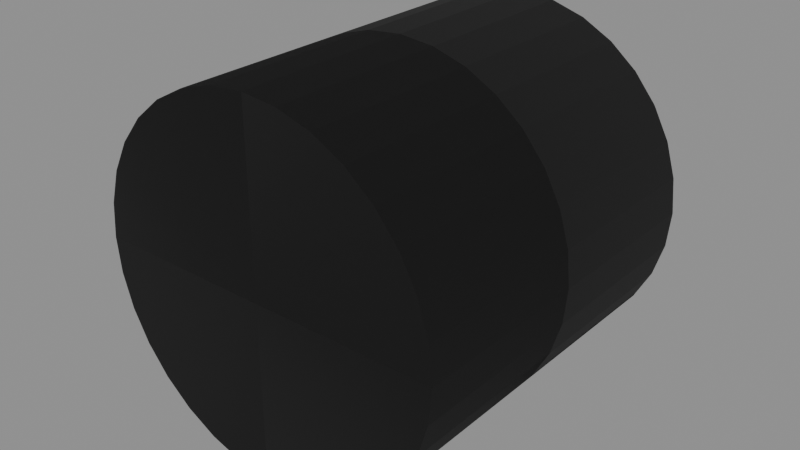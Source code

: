 # Source: CYLINDERSHAPE.blend  (saved by Blender 5.1.30; exported with 4.5.12 LTS)
import bpy
from mathutils import Matrix  # noqa: F401  (used for matrix-valued properties, if any)

bpy.ops.wm.read_factory_settings(use_empty=True)
scene = bpy.context.scene
scene.name = 'Scene'

# ---- images (referenced by path relative to the original .blend; pixels are not part of the script)
import os
ASSET_DIR = os.environ.get("B2B_ASSET_DIR", "")  # directory of the original .blend (textures are referenced by path, not embedded)
HERE = os.path.dirname(os.path.abspath(__file__))  # packed textures are extracted next to this script under _unpacked/

def load_image(name, relpath, width, height, colorspace="sRGB"):
    """Load a texture the original file referenced (path relative to the .blend, or extracted next to this script)."""
    p = next((c for c in (os.path.join(HERE, relpath), os.path.join(ASSET_DIR, relpath)) if relpath and os.path.exists(c)), "")
    if p:
        img = bpy.data.images.load(p, check_existing=True)
        img.name = name
    else:  # same state as the original file: an image datablock whose file is absent (Cycles renders it pink)
        img = bpy.data.images.new(name, width, height)
        img.source = "FILE"
        img.filepath = "//" + (relpath or name)
    img.colorspace_settings.name = colorspace
    return img
img_basebuildingexterior_webp = load_image('BASEBUILDINGEXTERIOR.webp', 'BASEBUILDINGEXTERIOR.webp', 1024, 1024, 'sRGB')
img_basebuildingexterior_masks_webp = load_image('BASEBUILDINGEXTERIOR.MASKS.webp', 'BASEBUILDINGEXTERIOR.MASKS.webp', 1024, 1024, 'Non-Color')
img_basebuildingexterior_normal_webp = load_image('BASEBUILDINGEXTERIOR.NORMAL.webp', 'BASEBUILDINGEXTERIOR.NORMAL.webp', 1024, 1024, 'Non-Color')
img_basebuildingexterior_colourisemask_webp = load_image('BASEBUILDINGEXTERIOR.COLOURISEMASK.webp', 'BASEBUILDINGEXTERIOR.COLOURISEMASK.webp', 1024, 1024, 'Non-Color')
img_basebuildingexterior_f1_webp = load_image('BASEBUILDINGEXTERIOR.F1.webp', 'BASEBUILDINGEXTERIOR.F1.webp', 1024, 1024, 'sRGB')
img_basebuildingexterior_f2_webp = load_image('BASEBUILDINGEXTERIOR.F2.webp', 'BASEBUILDINGEXTERIOR.F2.webp', 1024, 1024, 'sRGB')
img_basebuildingexterior_f3_webp = load_image('BASEBUILDINGEXTERIOR.F3.webp', 'BASEBUILDINGEXTERIOR.F3.webp', 1024, 1024, 'sRGB')
img_basebuildingexterior_masks_f1_webp = load_image('BASEBUILDINGEXTERIOR.MASKS.F1.webp', 'BASEBUILDINGEXTERIOR.MASKS.F1.webp', 1024, 1024, 'Non-Color')
img_basebuildingexterior_masks_f2_webp = load_image('BASEBUILDINGEXTERIOR.MASKS.F2.webp', 'BASEBUILDINGEXTERIOR.MASKS.F2.webp', 1024, 1024, 'Non-Color')
img_basebuildingexterior_masks_f3_webp = load_image('BASEBUILDINGEXTERIOR.MASKS.F3.webp', 'BASEBUILDINGEXTERIOR.MASKS.F3.webp', 1024, 1024, 'Non-Color')
img_basebuildingexterior_normal_f1_webp = load_image('BASEBUILDINGEXTERIOR.NORMAL.F1.webp', 'BASEBUILDINGEXTERIOR.NORMAL.F1.webp', 1024, 1024, 'Non-Color')
img_basebuildingexterior_normal_f2_webp = load_image('BASEBUILDINGEXTERIOR.NORMAL.F2.webp', 'BASEBUILDINGEXTERIOR.NORMAL.F2.webp', 1024, 1024, 'Non-Color')
img_basebuildingexterior_normal_f3_webp = load_image('BASEBUILDINGEXTERIOR.NORMAL.F3.webp', 'BASEBUILDINGEXTERIOR.NORMAL.F3.webp', 1024, 1024, 'Non-Color')
img_basebuildingexterior_colourisemask_f1_webp = load_image('BASEBUILDINGEXTERIOR.COLOURISEMASK.F1.webp', 'BASEBUILDINGEXTERIOR.COLOURISEMASK.F1.webp', 1024, 1024, 'Non-Color')
img_basebuildingexterior_colourisemask_f2_webp = load_image('BASEBUILDINGEXTERIOR.COLOURISEMASK.F2.webp', 'BASEBUILDINGEXTERIOR.COLOURISEMASK.F2.webp', 1024, 1024, 'Non-Color')
img_basebuildingexterior_colourisemask_f3_webp = load_image('BASEBUILDINGEXTERIOR.COLOURISEMASK.F3.webp', 'BASEBUILDINGEXTERIOR.COLOURISEMASK.F3.webp', 1024, 1024, 'Non-Color')

# ---- materials (node trees are filled in below, after node groups)
mat_floortile_tilingtexture_mat = bpy.data.materials.new('FloorTile_TilingTexture_Mat')
mat_floortile_tilingtexture_mat.use_backface_culling = True
mat_floortile_tilingtexture_mat.use_backface_culling_shadow = True

# ---- node groups
ng_nms_colourise = bpy.data.node_groups.new('NMS_Colourise', 'ShaderNodeTree')
_s = ng_nms_colourise.interface.new_socket(name='Color', in_out='OUTPUT', socket_type='NodeSocketColor')
_s = ng_nms_colourise.interface.new_socket(name='Diffuse', in_out='INPUT', socket_type='NodeSocketColor')
_s = ng_nms_colourise.interface.new_socket(name='Mask', in_out='INPUT', socket_type='NodeSocketFloat')
_s = ng_nms_colourise.interface.new_socket(name='Gradient', in_out='INPUT', socket_type='NodeSocketFloat')
_N = ng_nms_colourise.nodes; _L = ng_nms_colourise.links
n0 = _N.new('NodeGroupInput'); n0.name = 'Group Input'; n0.location = (-900, 0)
n1 = _N.new('NodeGroupOutput'); n1.name = 'Group Output'; n1.location = (700, 0)
n2 = _N.new('ShaderNodeRGB'); n2.name = 'Color'; n2.location = (-700, 220)
n2.outputs[0].default_value = (1.0, 1.0, 1.0, 1.0)
n3 = _N.new('ShaderNodeAttribute'); n3.name = 'Attribute'; n3.location = (-500, -260)
n3.label = 'nms_q'
n3.attribute_type = 'OBJECT'
n3.attribute_name = '["nms_q"]'
n4 = _N.new('ShaderNodeMath'); n4.name = 'Math'; n4.location = (-500, 130)
n4.operation = 'GREATER_THAN'
n4.inputs[1].default_value = 0.125
n5 = _N.new('ShaderNodeMix'); n5.name = 'Mix'; n5.location = (-340, 0)
n5.data_type = 'RGBA'
n6 = _N.new('ShaderNodeAttribute'); n6.name = 'Attribute.001'; n6.location = (-290, -260)
n6.label = 'nms_t'
n6.attribute_type = 'OBJECT'
n6.attribute_name = '["nms_t"]'
n7 = _N.new('ShaderNodeMath'); n7.name = 'Math.001'; n7.location = (-290, 130)
n7.operation = 'GREATER_THAN'
n7.inputs[1].default_value = 0.375
n8 = _N.new('ShaderNodeMix'); n8.name = 'Mix.001'; n8.location = (-130, 0)
n8.data_type = 'RGBA'
n9 = _N.new('ShaderNodeAttribute'); n9.name = 'Attribute.002'; n9.location = (-80, -260)
n9.label = 'nms_s'
n9.attribute_type = 'OBJECT'
n9.attribute_name = '["nms_s"]'
n10 = _N.new('ShaderNodeMath'); n10.name = 'Math.002'; n10.location = (-80, 130)
n10.operation = 'GREATER_THAN'
n10.inputs[1].default_value = 0.625
n11 = _N.new('ShaderNodeMix'); n11.name = 'Mix.002'; n11.location = (80, 0)
n11.data_type = 'RGBA'
n12 = _N.new('ShaderNodeAttribute'); n12.name = 'Attribute.003'; n12.location = (130, -260)
n12.label = 'nms_p'
n12.attribute_type = 'OBJECT'
n12.attribute_name = '["nms_p"]'
n13 = _N.new('ShaderNodeMath'); n13.name = 'Math.003'; n13.location = (130, 130)
n13.operation = 'GREATER_THAN'
n13.inputs[1].default_value = 0.875
n14 = _N.new('ShaderNodeMix'); n14.name = 'Mix.003'; n14.location = (290, 0)
n14.data_type = 'RGBA'
n15 = _N.new('ShaderNodeMix'); n15.name = 'Mix.004'; n15.location = (340, -440)
n15.data_type = 'RGBA'
n16 = _N.new('ShaderNodeMix'); n16.name = 'Mix.005'; n16.location = (530, 0)
n16.data_type = 'RGBA'
n17 = _N.new('ShaderNodeMix'); n17.name = 'Mix.006'; n17.location = (720, 0)
n17.data_type = 'RGBA'
n17.blend_type = 'MULTIPLY'
n17.inputs[0].default_value = 1.0
_L.new(n0.outputs[1], n4.inputs[0])
_L.new(n4.outputs[0], n5.inputs[0])
_L.new(n2.outputs[0], n5.inputs[6])
_L.new(n3.outputs[0], n5.inputs[7])
_L.new(n0.outputs[1], n7.inputs[0])
_L.new(n7.outputs[0], n8.inputs[0])
_L.new(n5.outputs[2], n8.inputs[6])
_L.new(n6.outputs[0], n8.inputs[7])
_L.new(n0.outputs[1], n10.inputs[0])
_L.new(n10.outputs[0], n11.inputs[0])
_L.new(n8.outputs[2], n11.inputs[6])
_L.new(n9.outputs[0], n11.inputs[7])
_L.new(n0.outputs[1], n13.inputs[0])
_L.new(n13.outputs[0], n14.inputs[0])
_L.new(n11.outputs[2], n14.inputs[6])
_L.new(n12.outputs[0], n14.inputs[7])
_L.new(n0.outputs[1], n15.inputs[0])
_L.new(n12.outputs[0], n15.inputs[7])
_L.new(n0.outputs[2], n16.inputs[0])
_L.new(n14.outputs[2], n16.inputs[6])
_L.new(n15.outputs[2], n16.inputs[7])
_L.new(n0.outputs[0], n17.inputs[6])
_L.new(n16.outputs[2], n17.inputs[7])
_L.new(n17.outputs[2], n1.inputs[0])
n1.is_active_output = True

# ---- material node trees
mat_floortile_tilingtexture_mat.use_nodes = True; mat_floortile_tilingtexture_mat.node_tree.nodes.clear()
_N = mat_floortile_tilingtexture_mat.node_tree.nodes; _L = mat_floortile_tilingtexture_mat.node_tree.links
n0 = _N.new('ShaderNodeOutputMaterial'); n0.name = 'Material Output'; n0.location = (600, 0)
n1 = _N.new('ShaderNodeBsdfPrincipled'); n1.name = 'Principled BSDF'; n1.location = (250, 0)
n2 = _N.new('ShaderNodeTexImage'); n2.name = 'Diffuse'; n2.location = (-700, 300)
n2.label = 'Diffuse'
n2.image = img_basebuildingexterior_webp
n3 = _N.new('ShaderNodeTexImage'); n3.name = 'Masks'; n3.location = (-700, 0)
n3.label = 'Masks'
n3.image = img_basebuildingexterior_masks_webp
n4 = _N.new('ShaderNodeSeparateColor'); n4.name = 'Separate Color'; n4.location = (-450, 0)
n5 = _N.new('ShaderNodeTexImage'); n5.name = 'Normal'; n5.location = (-700, -350)
n5.label = 'Normal'
n5.image = img_basebuildingexterior_normal_webp
n6 = _N.new('ShaderNodeSeparateColor'); n6.name = 'Separate Color.001'; n6.location = (-500, -350)
n7 = _N.new('ShaderNodeMath'); n7.name = 'Math'; n7.location = (-330, -420)
n7.operation = 'MULTIPLY_ADD'
n7.inputs[1].default_value = 2.0
n7.inputs[2].default_value = -1.0
n8 = _N.new('ShaderNodeMath'); n8.name = 'Math.001'; n8.location = (-330, -520)
n8.operation = 'MULTIPLY_ADD'
n8.inputs[1].default_value = 2.0
n8.inputs[2].default_value = -1.0
n9 = _N.new('ShaderNodeMath'); n9.name = 'Math.002'; n9.location = (-180, -470)
n10 = _N.new('ShaderNodeMath'); n10.name = 'Math.003'; n10.location = (-250, -420)
n10.operation = 'MULTIPLY'
n11 = _N.new('ShaderNodeMath'); n11.name = 'Math.004'; n11.location = (-250, -520)
n11.operation = 'MULTIPLY'
n12 = _N.new('ShaderNodeMath'); n12.name = 'Math.005'; n12.location = (-110, -470)
n12.operation = 'SUBTRACT'
n12.use_clamp = True
n12.inputs[0].default_value = 1.0
n13 = _N.new('ShaderNodeMath'); n13.name = 'Math.006'; n13.location = (-40, -470)
n13.operation = 'SQRT'
n14 = _N.new('ShaderNodeMath'); n14.name = 'Math.007'; n14.location = (30, -470)
n14.operation = 'MULTIPLY_ADD'
n15 = _N.new('ShaderNodeCombineColor'); n15.name = 'Combine Color'; n15.location = (-150, -350)
n16 = _N.new('ShaderNodeNormalMap'); n16.name = 'Normal Map'; n16.location = (0, -350)
n17 = _N.new('ShaderNodeTexImage'); n17.name = 'Colourise Mask'; n17.location = (-750, -700)
n17.label = 'Colourise Mask'
n17.image = img_basebuildingexterior_colourisemask_webp
n18 = _N.new('ShaderNodeSeparateColor'); n18.name = 'Separate Color.002'; n18.location = (-450, -700)
n19 = _N.new('ShaderNodeGroup'); n19.name = 'Group'; n19.location = (-70, 60)
n19.node_tree = ng_nms_colourise
n19.inputs[2].default_value = 0.0
n20 = _N.new('ShaderNodeAttribute'); n20.name = 'Attribute'; n20.location = (-1000, 500)
n20.label = 'nms_finish'
n20.attribute_type = 'OBJECT'
n20.attribute_name = '["nms_finish"]'
n21 = _N.new('ShaderNodeTexImage'); n21.name = 'Image Texture'; n21.location = (-700, 20)
n21.label = 'Diffuse F1'
n21.image = img_basebuildingexterior_f1_webp
n22 = _N.new('ShaderNodeMath'); n22.name = 'Math.008'; n22.location = (-440, 80)
n22.operation = 'GREATER_THAN'
n23 = _N.new('ShaderNodeMix'); n23.name = 'Mix'; n23.location = (-260, 20)
n23.data_type = 'RGBA'
n24 = _N.new('ShaderNodeMix'); n24.name = 'Mix.001'; n24.location = (-260, -140)
n25 = _N.new('ShaderNodeTexImage'); n25.name = 'Image Texture.001'; n25.location = (-700, -260)
n25.label = 'Diffuse F2'
n25.image = img_basebuildingexterior_f2_webp
n26 = _N.new('ShaderNodeMath'); n26.name = 'Math.009'; n26.location = (-440, -200)
n26.operation = 'GREATER_THAN'
n26.inputs[1].default_value = 1.5
n27 = _N.new('ShaderNodeMix'); n27.name = 'Mix.002'; n27.location = (-260, -260)
n27.data_type = 'RGBA'
n28 = _N.new('ShaderNodeMix'); n28.name = 'Mix.003'; n28.location = (-260, -420)
n29 = _N.new('ShaderNodeTexImage'); n29.name = 'Image Texture.002'; n29.location = (-700, -540)
n29.label = 'Diffuse F3'
n29.image = img_basebuildingexterior_f3_webp
n30 = _N.new('ShaderNodeMath'); n30.name = 'Math.010'; n30.location = (-440, -480)
n30.operation = 'GREATER_THAN'
n30.inputs[1].default_value = 2.5
n31 = _N.new('ShaderNodeMix'); n31.name = 'Mix.004'; n31.location = (-260, -540)
n31.data_type = 'RGBA'
n32 = _N.new('ShaderNodeMix'); n32.name = 'Mix.005'; n32.location = (-260, -700)
n33 = _N.new('ShaderNodeAttribute'); n33.name = 'Attribute.001'; n33.location = (-1000, 200)
n33.label = 'nms_finish'
n33.attribute_type = 'OBJECT'
n33.attribute_name = '["nms_finish"]'
n34 = _N.new('ShaderNodeTexImage'); n34.name = 'Image Texture.003'; n34.location = (-700, -280)
n34.label = 'Masks F1'
n34.image = img_basebuildingexterior_masks_f1_webp
n35 = _N.new('ShaderNodeMath'); n35.name = 'Math.011'; n35.location = (-440, -220)
n35.operation = 'GREATER_THAN'
n36 = _N.new('ShaderNodeMix'); n36.name = 'Mix.006'; n36.location = (-260, -280)
n36.data_type = 'RGBA'
n37 = _N.new('ShaderNodeMix'); n37.name = 'Mix.007'; n37.location = (-260, -440)
n38 = _N.new('ShaderNodeTexImage'); n38.name = 'Image Texture.004'; n38.location = (-700, -560)
n38.label = 'Masks F2'
n38.image = img_basebuildingexterior_masks_f2_webp
n39 = _N.new('ShaderNodeMath'); n39.name = 'Math.012'; n39.location = (-440, -500)
n39.operation = 'GREATER_THAN'
n39.inputs[1].default_value = 1.5
n40 = _N.new('ShaderNodeMix'); n40.name = 'Mix.008'; n40.location = (-260, -560)
n40.data_type = 'RGBA'
n41 = _N.new('ShaderNodeMix'); n41.name = 'Mix.009'; n41.location = (-260, -720)
n42 = _N.new('ShaderNodeTexImage'); n42.name = 'Image Texture.005'; n42.location = (-700, -840)
n42.label = 'Masks F3'
n42.image = img_basebuildingexterior_masks_f3_webp
n43 = _N.new('ShaderNodeMath'); n43.name = 'Math.013'; n43.location = (-440, -780)
n43.operation = 'GREATER_THAN'
n43.inputs[1].default_value = 2.5
n44 = _N.new('ShaderNodeMix'); n44.name = 'Mix.010'; n44.location = (-260, -840)
n44.data_type = 'RGBA'
n45 = _N.new('ShaderNodeMix'); n45.name = 'Mix.011'; n45.location = (-260, -1000)
n46 = _N.new('ShaderNodeAttribute'); n46.name = 'Attribute.002'; n46.location = (-1000, -150)
n46.label = 'nms_finish'
n46.attribute_type = 'OBJECT'
n46.attribute_name = '["nms_finish"]'
n47 = _N.new('ShaderNodeTexImage'); n47.name = 'Image Texture.006'; n47.location = (-700, -630)
n47.label = 'Normal F1'
n47.image = img_basebuildingexterior_normal_f1_webp
n48 = _N.new('ShaderNodeMath'); n48.name = 'Math.014'; n48.location = (-440, -570)
n48.operation = 'GREATER_THAN'
n49 = _N.new('ShaderNodeMix'); n49.name = 'Mix.012'; n49.location = (-260, -630)
n49.data_type = 'RGBA'
n50 = _N.new('ShaderNodeMix'); n50.name = 'Mix.013'; n50.location = (-260, -790)
n51 = _N.new('ShaderNodeTexImage'); n51.name = 'Image Texture.007'; n51.location = (-700, -910)
n51.label = 'Normal F2'
n51.image = img_basebuildingexterior_normal_f2_webp
n52 = _N.new('ShaderNodeMath'); n52.name = 'Math.015'; n52.location = (-440, -850)
n52.operation = 'GREATER_THAN'
n52.inputs[1].default_value = 1.5
n53 = _N.new('ShaderNodeMix'); n53.name = 'Mix.014'; n53.location = (-260, -910)
n53.data_type = 'RGBA'
n54 = _N.new('ShaderNodeMix'); n54.name = 'Mix.015'; n54.location = (-260, -1070)
n55 = _N.new('ShaderNodeTexImage'); n55.name = 'Image Texture.008'; n55.location = (-700, -1190)
n55.label = 'Normal F3'
n55.image = img_basebuildingexterior_normal_f3_webp
n56 = _N.new('ShaderNodeMath'); n56.name = 'Math.016'; n56.location = (-440, -1130)
n56.operation = 'GREATER_THAN'
n56.inputs[1].default_value = 2.5
n57 = _N.new('ShaderNodeMix'); n57.name = 'Mix.016'; n57.location = (-260, -1190)
n57.data_type = 'RGBA'
n58 = _N.new('ShaderNodeMix'); n58.name = 'Mix.017'; n58.location = (-260, -1350)
n59 = _N.new('ShaderNodeAttribute'); n59.name = 'Attribute.003'; n59.location = (-1050, -500)
n59.label = 'nms_finish'
n59.attribute_type = 'OBJECT'
n59.attribute_name = '["nms_finish"]'
n60 = _N.new('ShaderNodeTexImage'); n60.name = 'Image Texture.009'; n60.location = (-750, -980)
n60.label = 'Colourise Mask F1'
n60.image = img_basebuildingexterior_colourisemask_f1_webp
n61 = _N.new('ShaderNodeMath'); n61.name = 'Math.017'; n61.location = (-490, -920)
n61.operation = 'GREATER_THAN'
n62 = _N.new('ShaderNodeMix'); n62.name = 'Mix.018'; n62.location = (-310, -980)
n62.data_type = 'RGBA'
n63 = _N.new('ShaderNodeMix'); n63.name = 'Mix.019'; n63.location = (-310, -1140)
n64 = _N.new('ShaderNodeTexImage'); n64.name = 'Image Texture.010'; n64.location = (-750, -1260)
n64.label = 'Colourise Mask F2'
n64.image = img_basebuildingexterior_colourisemask_f2_webp
n65 = _N.new('ShaderNodeMath'); n65.name = 'Math.018'; n65.location = (-490, -1200)
n65.operation = 'GREATER_THAN'
n65.inputs[1].default_value = 1.5
n66 = _N.new('ShaderNodeMix'); n66.name = 'Mix.020'; n66.location = (-310, -1260)
n66.data_type = 'RGBA'
n67 = _N.new('ShaderNodeMix'); n67.name = 'Mix.021'; n67.location = (-310, -1420)
n68 = _N.new('ShaderNodeTexImage'); n68.name = 'Image Texture.011'; n68.location = (-750, -1540)
n68.label = 'Colourise Mask F3'
n68.image = img_basebuildingexterior_colourisemask_f3_webp
n69 = _N.new('ShaderNodeMath'); n69.name = 'Math.019'; n69.location = (-490, -1480)
n69.operation = 'GREATER_THAN'
n69.inputs[1].default_value = 2.5
n70 = _N.new('ShaderNodeMix'); n70.name = 'Mix.022'; n70.location = (-310, -1540)
n70.data_type = 'RGBA'
n71 = _N.new('ShaderNodeMix'); n71.name = 'Mix.023'; n71.location = (-310, -1700)
_L.new(n1.outputs[0], n0.inputs[0])
_L.new(n4.outputs[0], n1.inputs[2])
_L.new(n4.outputs[1], n1.inputs[1])
_L.new(n6.outputs[0], n7.inputs[0])
_L.new(n6.outputs[1], n8.inputs[0])
_L.new(n7.outputs[0], n10.inputs[0])
_L.new(n7.outputs[0], n10.inputs[1])
_L.new(n10.outputs[0], n9.inputs[0])
_L.new(n8.outputs[0], n11.inputs[0])
_L.new(n8.outputs[0], n11.inputs[1])
_L.new(n11.outputs[0], n9.inputs[1])
_L.new(n9.outputs[0], n12.inputs[1])
_L.new(n12.outputs[0], n13.inputs[0])
_L.new(n13.outputs[0], n14.inputs[0])
_L.new(n6.outputs[0], n15.inputs[0])
_L.new(n6.outputs[1], n15.inputs[1])
_L.new(n14.outputs[0], n15.inputs[2])
_L.new(n15.outputs[0], n16.inputs[1])
_L.new(n16.outputs[0], n1.inputs[5])
_L.new(n18.outputs[0], n19.inputs[1])
_L.new(n19.outputs[0], n1.inputs[0])
_L.new(n20.outputs[2], n22.inputs[0])
_L.new(n22.outputs[0], n23.inputs[0])
_L.new(n2.outputs[0], n23.inputs[6])
_L.new(n21.outputs[0], n23.inputs[7])
_L.new(n22.outputs[0], n24.inputs[0])
_L.new(n2.outputs[1], n24.inputs[2])
_L.new(n21.outputs[1], n24.inputs[3])
_L.new(n20.outputs[2], n26.inputs[0])
_L.new(n26.outputs[0], n27.inputs[0])
_L.new(n23.outputs[2], n27.inputs[6])
_L.new(n25.outputs[0], n27.inputs[7])
_L.new(n26.outputs[0], n28.inputs[0])
_L.new(n24.outputs[0], n28.inputs[2])
_L.new(n25.outputs[1], n28.inputs[3])
_L.new(n20.outputs[2], n30.inputs[0])
_L.new(n30.outputs[0], n31.inputs[0])
_L.new(n27.outputs[2], n31.inputs[6])
_L.new(n29.outputs[0], n31.inputs[7])
_L.new(n30.outputs[0], n32.inputs[0])
_L.new(n28.outputs[0], n32.inputs[2])
_L.new(n29.outputs[1], n32.inputs[3])
_L.new(n31.outputs[2], n19.inputs[0])
_L.new(n33.outputs[2], n35.inputs[0])
_L.new(n35.outputs[0], n36.inputs[0])
_L.new(n3.outputs[0], n36.inputs[6])
_L.new(n34.outputs[0], n36.inputs[7])
_L.new(n35.outputs[0], n37.inputs[0])
_L.new(n3.outputs[1], n37.inputs[2])
_L.new(n34.outputs[1], n37.inputs[3])
_L.new(n33.outputs[2], n39.inputs[0])
_L.new(n39.outputs[0], n40.inputs[0])
_L.new(n36.outputs[2], n40.inputs[6])
_L.new(n38.outputs[0], n40.inputs[7])
_L.new(n39.outputs[0], n41.inputs[0])
_L.new(n37.outputs[0], n41.inputs[2])
_L.new(n38.outputs[1], n41.inputs[3])
_L.new(n33.outputs[2], n43.inputs[0])
_L.new(n43.outputs[0], n44.inputs[0])
_L.new(n40.outputs[2], n44.inputs[6])
_L.new(n42.outputs[0], n44.inputs[7])
_L.new(n43.outputs[0], n45.inputs[0])
_L.new(n41.outputs[0], n45.inputs[2])
_L.new(n42.outputs[1], n45.inputs[3])
_L.new(n44.outputs[2], n4.inputs[0])
_L.new(n46.outputs[2], n48.inputs[0])
_L.new(n48.outputs[0], n49.inputs[0])
_L.new(n5.outputs[0], n49.inputs[6])
_L.new(n47.outputs[0], n49.inputs[7])
_L.new(n48.outputs[0], n50.inputs[0])
_L.new(n5.outputs[1], n50.inputs[2])
_L.new(n47.outputs[1], n50.inputs[3])
_L.new(n46.outputs[2], n52.inputs[0])
_L.new(n52.outputs[0], n53.inputs[0])
_L.new(n49.outputs[2], n53.inputs[6])
_L.new(n51.outputs[0], n53.inputs[7])
_L.new(n52.outputs[0], n54.inputs[0])
_L.new(n50.outputs[0], n54.inputs[2])
_L.new(n51.outputs[1], n54.inputs[3])
_L.new(n46.outputs[2], n56.inputs[0])
_L.new(n56.outputs[0], n57.inputs[0])
_L.new(n53.outputs[2], n57.inputs[6])
_L.new(n55.outputs[0], n57.inputs[7])
_L.new(n56.outputs[0], n58.inputs[0])
_L.new(n54.outputs[0], n58.inputs[2])
_L.new(n55.outputs[1], n58.inputs[3])
_L.new(n57.outputs[2], n6.inputs[0])
_L.new(n59.outputs[2], n61.inputs[0])
_L.new(n61.outputs[0], n62.inputs[0])
_L.new(n17.outputs[0], n62.inputs[6])
_L.new(n60.outputs[0], n62.inputs[7])
_L.new(n61.outputs[0], n63.inputs[0])
_L.new(n17.outputs[1], n63.inputs[2])
_L.new(n60.outputs[1], n63.inputs[3])
_L.new(n59.outputs[2], n65.inputs[0])
_L.new(n65.outputs[0], n66.inputs[0])
_L.new(n62.outputs[2], n66.inputs[6])
_L.new(n64.outputs[0], n66.inputs[7])
_L.new(n65.outputs[0], n67.inputs[0])
_L.new(n63.outputs[0], n67.inputs[2])
_L.new(n64.outputs[1], n67.inputs[3])
_L.new(n59.outputs[2], n69.inputs[0])
_L.new(n69.outputs[0], n70.inputs[0])
_L.new(n66.outputs[2], n70.inputs[6])
_L.new(n68.outputs[0], n70.inputs[7])
_L.new(n69.outputs[0], n71.inputs[0])
_L.new(n67.outputs[0], n71.inputs[2])
_L.new(n68.outputs[1], n71.inputs[3])
_L.new(n70.outputs[2], n18.inputs[0])
n0.is_active_output = True

# ---- meshes
me_cylindershape = bpy.data.meshes.new('CYLINDERSHAPE')
me_cylindershape.from_pydata([(4.172e-07, 7.535e-08, -0.998), (-0.1947, 7.391e-08, -0.979), (4.172e-07, 1.0, -0.998), (-0.1947, 1.0, -0.979), (-0.3818, 6.964e-08, -0.9224), (-0.3818, 1.0, -0.9224), (-0.5542, 6.267e-08, -0.8301), (-0.5542, 1.0, -0.8301), (-0.7056, 5.327e-08, -0.7056), (-0.7056, 1.0, -0.7056), (-0.8301, 4.184e-08, -0.5542), (-0.8301, 1.0, -0.5542), (-0.9224, 2.883e-08, -0.3818), (-0.9224, 1.0, -0.3818), (-0.979, 1.47e-08, -0.1947), (-0.979, 1.0, -0.1947), (-0.998, 2.25e-14, -2.98e-07), (-0.998, 1.0, -2.225e-07), (-0.979, -1.47e-08, 0.1947), (-0.979, 1.0, 0.1947), (-0.9224, -2.883e-08, 0.3818), (-0.9224, 1.0, 0.3818), (-0.8301, -4.184e-08, 0.5542), (-0.8301, 1.0, 0.5542), (-0.7056, -5.327e-08, 0.7056), (-0.7056, 1.0, 0.7056), (-0.5542, -6.267e-08, 0.8301), (-0.5542, 1.0, 0.8301), (-0.3818, -6.964e-08, 0.9224), (-0.3818, 1.0, 0.9224), (-0.1947, -7.391e-08, 0.979), (-0.1947, 1.0, 0.979), (-1.192e-07, -7.535e-08, 0.998), (-1.192e-07, 1.0, 0.998), (0.1947, -7.391e-08, 0.979), (0.1947, 1.0, 0.979), (0.3818, -6.964e-08, 0.9224), (0.3818, 1.0, 0.9224), (0.5542, -6.267e-08, 0.8301), (0.5542, 1.0, 0.8301), (0.7056, -5.327e-08, 0.7056), (0.7056, 1.0, 0.7056), (0.8301, -4.184e-08, 0.5542), (0.8301, 1.0, 0.5542), (0.9224, -2.883e-08, 0.3818), (0.7056, 2.0, 0.7056), (0.5542, 2.0, 0.8301), (0.8301, 2.0, 0.5542), (0.5542, 1.0, 0.8301), (0.3818, 2.0, 0.9224), (0.3818, 1.0, 0.9224), (0.1947, 2.0, 0.979), (0.1947, 1.0, 0.979), (-1.192e-07, 2.0, 0.998), (-1.192e-07, 1.0, 0.998), (-0.1947, 2.0, 0.979), (-0.1947, 1.0, 0.979), (-0.3818, 2.0, 0.9224), (-0.3818, 1.0, 0.9224), (-0.5542, 2.0, 0.8301), (-0.7056, 2.0, 0.7056), (-0.7056, 1.0, 0.7056), (-0.8301, 2.0, 0.5542), (-0.9224, 2.0, 0.3818), (-0.9224, 1.0, 0.3818), (-0.979, 2.0, 0.1947), (-0.979, 1.0, 0.1947), (-0.998, 2.0, -1.47e-07), (-0.998, 1.0, -2.225e-07), (-0.979, 2.0, -0.1947), (-0.979, 1.0, -0.1947), (-0.9224, 2.0, -0.3818), (-0.9224, 1.0, -0.3818), (-0.8301, 2.0, -0.5542), (-0.8301, 1.0, -0.5542), (-0.7056, 2.0, -0.7056), (-0.7056, 1.0, -0.7056), (-0.5542, 2.0, -0.8301), (-0.5542, 1.0, -0.8301), (-0.3818, 2.0, -0.9224), (-0.3818, 1.0, -0.9224), (-0.1947, 2.0, -0.979), (-0.1947, 1.0, -0.979), (4.172e-07, 2.0, -0.998), (0.1947, 2.0, -0.979), (4.172e-07, 1.0, -0.998), (4.172e-07, 2.0, -0.998), (0.1947, 1.0, -0.979), (0.3818, 2.0, -0.9224), (0.3818, 1.0, -0.9224), (0.5542, 2.0, -0.8301), (0.5542, 1.0, -0.8301), (0.7056, 2.0, -0.7056), (0.1947, 1.0, -0.979), (4.172e-07, 7.535e-08, -0.998), (0.1947, 7.391e-08, -0.979), (0.3818, 1.0, -0.9224), (0.3818, 6.964e-08, -0.9224), (0.5542, 6.267e-08, -0.8301), (0.7056, 1.0, -0.7056), (0.7056, 5.327e-08, -0.7056), (0.8301, 2.0, -0.5542), (0.8301, 1.0, -0.5542), (0.8301, 1.0, -0.5542), (0.8301, 4.184e-08, -0.5542), (0.9224, 2.0, -0.3818), (0.9224, 1.0, -0.3818), (0.9224, 1.0, -0.3818), (0.9224, 2.883e-08, -0.3818), (0.979, 2.0, -0.1947), (0.979, 1.0, -0.1947), (0.979, 1.0, -0.1947), (0.979, 1.47e-08, -0.1947), (0.998, 2.0, 1.51e-07), (0.998, 1.0, 7.55e-08), (0.998, 1.0, 7.55e-08), (0.998, 0.0, 0.0), (0.979, 2.0, 0.1947), (0.979, 1.0, 0.1947), (0.979, 1.0, 0.1947), (0.979, -1.47e-08, 0.1947), (0.9224, 2.0, 0.3818), (0.9224, 1.0, 0.3818), (0.998, 0.0, 0.0), (0.0, 0.0, 0.0), (0.979, 1.47e-08, -0.1947), (0.9224, 2.883e-08, -0.3818), (0.8301, 4.184e-08, -0.5542), (0.7056, 5.327e-08, -0.7056), (0.5542, 6.267e-08, -0.8301), (0.3818, 6.964e-08, -0.9224), (0.1947, 7.391e-08, -0.979), (4.172e-07, 7.535e-08, -0.998), (0.979, -1.47e-08, 0.1947), (0.0, 0.0, 0.0), (0.998, 0.0, 0.0), (0.9224, -2.883e-08, 0.3818), (0.8301, -4.184e-08, 0.5542), (0.7056, -5.327e-08, 0.7056), (0.5542, -6.267e-08, 0.8301), (0.3818, -6.964e-08, 0.9224), (0.1947, -7.391e-08, 0.979), (-1.192e-07, -7.535e-08, 0.998), (-0.1947, -7.391e-08, 0.979), (0.0, 0.0, 0.0), (-1.192e-07, -7.535e-08, 0.998), (-0.3818, -6.964e-08, 0.9224), (-0.5542, -6.267e-08, 0.8301), (-0.7056, -5.327e-08, 0.7056), (-0.8301, -4.184e-08, 0.5542), (-0.9224, -2.883e-08, 0.3818), (-0.979, -1.47e-08, 0.1947), (-0.998, 2.25e-14, -2.98e-07), (-0.979, 1.47e-08, -0.1947), (0.0, 0.0, 0.0), (-0.998, 2.25e-14, -2.98e-07), (-0.9224, 2.883e-08, -0.3818), (-0.8301, 4.184e-08, -0.5542), (-0.7056, 5.327e-08, -0.7056), (-0.5542, 6.267e-08, -0.8301), (-0.3818, 6.964e-08, -0.9224), (-0.1947, 7.391e-08, -0.979), (4.172e-07, 7.535e-08, -0.998), (0.998, 2.0, 1.51e-07), (0.979, 2.0, -0.1947), (0.0, 2.0, 1.51e-07), (0.9224, 2.0, -0.3818), (0.8301, 2.0, -0.5542), (0.7056, 2.0, -0.7056), (0.5542, 2.0, -0.8301), (0.3818, 2.0, -0.9224), (0.1947, 2.0, -0.979), (4.172e-07, 2.0, -0.998), (0.979, 2.0, 0.1947), (0.998, 2.0, 1.51e-07), (0.0, 2.0, 1.51e-07), (0.9224, 2.0, 0.3818), (0.8301, 2.0, 0.5542), (0.7056, 2.0, 0.7056), (0.5542, 2.0, 0.8301), (0.3818, 2.0, 0.9224), (0.1947, 2.0, 0.979), (-1.192e-07, 2.0, 0.998), (-0.1947, 2.0, 0.979), (-1.192e-07, 2.0, 0.998), (0.0, 2.0, 1.51e-07), (-0.3818, 2.0, 0.9224), (-0.5542, 2.0, 0.8301), (-0.7056, 2.0, 0.7056), (-0.8301, 2.0, 0.5542), (-0.9224, 2.0, 0.3818), (-0.979, 2.0, 0.1947), (-0.998, 2.0, -1.47e-07), (-0.979, 2.0, -0.1947), (-0.998, 2.0, -1.47e-07), (0.0, 2.0, 1.51e-07), (-0.9224, 2.0, -0.3818), (-0.8301, 2.0, -0.5542), (-0.7056, 2.0, -0.7056), (-0.5542, 2.0, -0.8301), (-0.3818, 2.0, -0.9224), (-0.1947, 2.0, -0.979), (4.172e-07, 2.0, -0.998)], [], [(0, 1, 2), (2, 1, 3), (1, 4, 3), (3, 4, 5), (4, 6, 5), (5, 6, 7), (6, 8, 7), (7, 8, 9), (8, 10, 9), (9, 10, 11), (10, 12, 11), (11, 12, 13), (12, 14, 13), (13, 14, 15), (14, 16, 15), (15, 16, 17), (16, 18, 17), (17, 18, 19), (18, 20, 19), (19, 20, 21), (20, 22, 21), (21, 22, 23), (22, 24, 23), (23, 24, 25), (24, 26, 25), (25, 26, 27), (26, 28, 27), (27, 28, 29), (28, 30, 29), (29, 30, 31), (30, 32, 31), (31, 32, 33), (32, 34, 33), (33, 34, 35), (34, 36, 35), (35, 36, 37), (36, 38, 37), (37, 38, 39), (38, 40, 39), (39, 40, 41), (40, 42, 41), (41, 42, 43), (42, 44, 43), (41, 43, 45), (46, 41, 45), (45, 43, 47), (48, 41, 46), (49, 48, 46), (50, 48, 49), (51, 50, 49), (52, 50, 51), (53, 52, 51), (54, 52, 53), (55, 54, 53), (56, 54, 55), (57, 56, 55), (58, 56, 57), (59, 58, 57), (27, 58, 59), (60, 27, 59), (61, 27, 60), (62, 61, 60), (23, 61, 62), (63, 23, 62), (64, 23, 63), (65, 64, 63), (66, 64, 65), (67, 66, 65), (68, 66, 67), (69, 68, 67), (70, 68, 69), (71, 70, 69), (72, 70, 71), (73, 72, 71), (74, 72, 73), (75, 74, 73), (76, 74, 75), (77, 76, 75), (78, 76, 77), (79, 78, 77), (80, 78, 79), (81, 80, 79), (82, 80, 81), (83, 82, 81), (2, 82, 83), (84, 85, 86), (87, 85, 84), (88, 87, 84), (89, 87, 88), (90, 89, 88), (91, 89, 90), (92, 91, 90), (93, 94, 85), (95, 94, 93), (96, 95, 93), (97, 95, 96), (91, 97, 96), (98, 97, 91), (99, 98, 91), (99, 91, 92), (100, 98, 99), (101, 99, 92), (102, 100, 99), (103, 99, 101), (104, 100, 102), (105, 103, 101), (106, 104, 102), (107, 103, 105), (108, 104, 106), (109, 107, 105), (110, 108, 106), (111, 107, 109), (112, 108, 110), (113, 111, 109), (114, 112, 110), (115, 111, 113), (116, 112, 114), (117, 115, 113), (118, 116, 114), (119, 115, 117), (120, 116, 118), (121, 119, 117), (122, 120, 118), (122, 119, 121), (44, 120, 122), (47, 122, 121), (43, 44, 122), (43, 122, 47), (123, 124, 125), (125, 124, 126), (126, 124, 127), (127, 124, 128), (128, 124, 129), (129, 124, 130), (130, 124, 131), (131, 124, 132), (133, 134, 135), (136, 134, 133), (137, 134, 136), (138, 134, 137), (139, 134, 138), (140, 134, 139), (141, 134, 140), (142, 134, 141), (143, 144, 145), (146, 144, 143), (147, 144, 146), (148, 144, 147), (149, 144, 148), (150, 144, 149), (151, 144, 150), (152, 144, 151), (153, 154, 155), (156, 154, 153), (157, 154, 156), (158, 154, 157), (159, 154, 158), (160, 154, 159), (161, 154, 160), (162, 154, 161), (163, 164, 165), (164, 166, 165), (166, 167, 165), (167, 168, 165), (168, 169, 165), (169, 170, 165), (170, 171, 165), (171, 172, 165), (173, 174, 175), (176, 173, 175), (177, 176, 175), (178, 177, 175), (179, 178, 175), (180, 179, 175), (181, 180, 175), (182, 181, 175), (183, 184, 185), (186, 183, 185), (187, 186, 185), (188, 187, 185), (189, 188, 185), (190, 189, 185), (191, 190, 185), (192, 191, 185), (193, 194, 195), (196, 193, 195), (197, 196, 195), (198, 197, 195), (199, 198, 195), (200, 199, 195), (201, 200, 195), (202, 201, 195)])
me_cylindershape.polygons.foreach_set('use_smooth', [True] * 192)
_uv = me_cylindershape.uv_layers.new(name='UVMap')
_uv.uv.foreach_set('vector', [-1.412, 0.3848, -1.293, 0.3848, -1.412, 0.4995, -1.412, 0.4995, -1.293, 0.3848, -1.293, 0.4995, -1.293, 0.3848, -1.174, 0.3848, -1.293, 0.4995, -1.293, 0.4995, -1.174, 0.3848, -1.174, 0.4995, -1.174, 0.3848, -1.055, 0.3848, -1.174, 0.4995, -1.174, 0.4995, -1.055, 0.3848, -1.055, 0.4995, -1.055, 0.3848, -0.9355, 0.3848, -1.055, 0.4995, -1.055, 0.4995, -0.9355, 0.3848, -0.9355, 0.4995, -0.9355, 0.3848, -0.8164, 0.3848, -0.9355, 0.4995, -0.9355, 0.4995, -0.8164, 0.3848, -0.8164, 0.4995, -0.8164, 0.3848, -0.6978, 0.3848, -0.8164, 0.4995, -0.8164, 0.4995, -0.6978, 0.3848, -0.6978, 0.4995, -0.6978, 0.3848, -0.5786, 0.3848, -0.6978, 0.4995, -0.6978, 0.4995, -0.5786, 0.3848, -0.5786, 0.4995, -0.5786, 0.3848, -0.4595, 0.3848, -0.5786, 0.4995, -0.5786, 0.4995, -0.4595, 0.3848, -0.4595, 0.4995, -0.4595, 0.3848, -0.3403, 0.3848, -0.4595, 0.4995, -0.4595, 0.4995, -0.3403, 0.3848, -0.3403, 0.4995, -0.3403, 0.3848, -0.2213, 0.3848, -0.3403, 0.4995, -0.3403, 0.4995, -0.2213, 0.3848, -0.2213, 0.4995, -0.2213, 0.3848, -0.1022, 0.3848, -0.2213, 0.4995, -0.2213, 0.4995, -0.1022, 0.3848, -0.1022, 0.4995, -0.1022, 0.3848, 0.01686, 0.3848, -0.1022, 0.4995, -0.1022, 0.4995, 0.01686, 0.3848, 0.01686, 0.4995, 0.01686, 0.3848, 0.1359, 0.3848, 0.01686, 0.4995, 0.01686, 0.4995, 0.1359, 0.3848, 0.1359, 0.4995, 0.1359, 0.3848, 0.2549, 0.3848, 0.1359, 0.4995, 0.1359, 0.4995, 0.2549, 0.3848, 0.2549, 0.4995, 0.2549, 0.3848, 0.374, 0.3848, 0.2549, 0.4995, 0.2549, 0.4995, 0.374, 0.3848, 0.374, 0.4995, 0.374, 0.3848, 0.4932, 0.3848, 0.374, 0.4995, 0.374, 0.4995, 0.4932, 0.3848, 0.4932, 0.4995, 0.4932, 0.3848, 0.6123, 0.3848, 0.4932, 0.4995, 0.4932, 0.4995, 0.6123, 0.3848, 0.6123, 0.4995, 0.6123, 0.3848, 0.7314, 0.3848, 0.6123, 0.4995, 0.6123, 0.4995, 0.7314, 0.3848, 0.7314, 0.4995, 0.7314, 0.3848, 0.8506, 0.3848, 0.7314, 0.4995, 0.7314, 0.4995, 0.8506, 0.3848, 0.8506, 0.4995, 0.8506, 0.3848, 0.9697, 0.3848, 0.8506, 0.4995, 0.8506, 0.4995, 0.9697, 0.3848, 0.9697, 0.4995, 0.9697, 0.3848, 1.088, 0.3848, 0.9697, 0.4995, 0.9697, 0.4995, 1.088, 0.3848, 1.088, 0.4995, 1.088, 0.3848, 1.207, 0.3848, 1.088, 0.4995, 0.9697, 0.4995, 1.088, 0.4995, 0.9697, 0.3848, 0.8506, 0.3848, 0.9697, 0.4995, 0.9697, 0.3848, 0.9697, 0.3848, 1.088, 0.4995, 1.088, 0.3848, 0.8506, 0.4995, 0.9697, 0.4995, 0.8506, 0.3848, 0.7314, 0.3848, 0.8506, 0.4995, 0.8506, 0.3848, 0.7314, 0.4995, 0.8506, 0.4995, 0.7314, 0.3848, 0.6123, 0.3848, 0.7314, 0.4995, 0.7314, 0.3848, 0.6123, 0.4995, 0.7314, 0.4995, 0.6123, 0.3848, 0.4932, 0.3848, 0.6123, 0.4995, 0.6123, 0.3848, 0.4932, 0.4995, 0.6123, 0.4995, 0.4932, 0.3848, 0.374, 0.3848, 0.4932, 0.4995, 0.4932, 0.3848, 0.374, 0.4995, 0.4932, 0.4995, 0.374, 0.3848, 0.2549, 0.3848, 0.374, 0.4995, 0.374, 0.3848, 0.2549, 0.4995, 0.374, 0.4995, 0.2549, 0.3848, 0.1359, 0.3848, 0.2549, 0.4995, 0.2549, 0.3848, 0.1359, 0.4995, 0.2549, 0.4995, 0.1359, 0.3848, 0.01686, 0.3848, 0.1359, 0.4995, 0.1359, 0.3848, 0.01686, 0.4995, 0.1359, 0.4995, 0.01686, 0.3848, -0.1022, 0.3848, 0.01686, 0.4995, 0.01686, 0.3848, -0.1022, 0.4995, 0.01686, 0.4995, -0.1022, 0.3848, -0.2213, 0.3848, -0.1022, 0.4995, -0.1022, 0.3848, -0.2213, 0.4995, -0.1022, 0.4995, -0.2213, 0.3848, -0.3403, 0.3848, -0.2213, 0.4995, -0.2213, 0.3848, -0.3403, 0.4995, -0.2213, 0.4995, -0.3403, 0.3848, -0.4595, 0.3848, -0.3403, 0.4995, -0.3403, 0.3848, -0.4595, 0.4995, -0.3403, 0.4995, -0.4595, 0.3848, -0.5786, 0.3848, -0.4595, 0.4995, -0.4595, 0.3848, -0.5786, 0.4995, -0.4595, 0.4995, -0.5786, 0.3848, -0.6978, 0.3848, -0.5786, 0.4995, -0.5786, 0.3848, -0.6978, 0.4995, -0.5786, 0.4995, -0.6978, 0.3848, -0.8164, 0.3848, -0.6978, 0.4995, -0.6978, 0.3848, -0.8164, 0.4995, -0.6978, 0.4995, -0.8164, 0.3848, -0.9355, 0.3848, -0.8164, 0.4995, -0.8164, 0.3848, -0.9355, 0.4995, -0.8164, 0.4995, -0.9355, 0.3848, -1.055, 0.3848, -0.9355, 0.4995, -0.9355, 0.3848, -1.055, 0.4995, -0.9355, 0.4995, -1.055, 0.3848, -1.174, 0.3848, -1.055, 0.4995, -1.055, 0.3848, -1.174, 0.4995, -1.055, 0.4995, -1.174, 0.3848, -1.293, 0.3848, -1.174, 0.4995, -1.174, 0.3848, -1.293, 0.4995, -1.174, 0.4995, -1.293, 0.3848, -1.412, 0.3848, -1.293, 0.4995, -1.293, 0.3848, -1.412, 0.4995, -1.293, 0.4995, -1.412, 0.3848, 2.279, 0.3848, 2.398, 0.4995, 2.398, 0.3848, 2.279, 0.4995, 2.398, 0.4995, 2.279, 0.3848, 2.16, 0.3848, 2.279, 0.4995, 2.279, 0.3848, 2.16, 0.4995, 2.279, 0.4995, 2.16, 0.3848, 2.041, 0.3848, 2.16, 0.4995, 2.16, 0.3848, 2.041, 0.4995, 2.16, 0.4995, 2.041, 0.3848, 1.922, 0.3848, 2.041, 0.4995, 2.041, 0.3848, 2.279, 0.4995, 2.398, 0.3848, 2.398, 0.4995, 2.279, 0.3848, 2.398, 0.3848, 2.279, 0.4995, 2.16, 0.4995, 2.279, 0.3848, 2.279, 0.4995, 2.16, 0.3848, 2.279, 0.3848, 2.16, 0.4995, 2.041, 0.4995, 2.16, 0.3848, 2.16, 0.4995, 2.041, 0.3848, 2.16, 0.3848, 2.041, 0.4995, 1.922, 0.4995, 2.041, 0.3848, 2.041, 0.4995, 1.922, 0.4995, 2.041, 0.4995, 1.922, 0.3848, 1.922, 0.3848, 2.041, 0.3848, 1.922, 0.4995, 1.803, 0.3848, 1.922, 0.4995, 1.922, 0.3848, 1.803, 0.4995, 1.922, 0.3848, 1.922, 0.4995, 1.803, 0.4995, 1.922, 0.4995, 1.803, 0.3848, 1.803, 0.3848, 1.922, 0.3848, 1.803, 0.4995, 1.684, 0.3848, 1.803, 0.4995, 1.803, 0.3848, 1.684, 0.4995, 1.803, 0.3848, 1.803, 0.4995, 1.684, 0.4995, 1.803, 0.4995, 1.684, 0.3848, 1.684, 0.3848, 1.803, 0.3848, 1.684, 0.4995, 1.564, 0.3848, 1.684, 0.4995, 1.684, 0.3848, 1.564, 0.4995, 1.684, 0.3848, 1.684, 0.4995, 1.564, 0.4995, 1.684, 0.4995, 1.564, 0.3848, 1.564, 0.3848, 1.684, 0.3848, 1.564, 0.4995, 1.445, 0.3848, 1.564, 0.4995, 1.564, 0.3848, 1.445, 0.4995, 1.564, 0.3848, 1.564, 0.4995, 1.445, 0.4995, 1.564, 0.4995, 1.445, 0.3848, 1.445, 0.3848, 1.564, 0.3848, 1.445, 0.4995, 1.326, 0.3848, 1.445, 0.4995, 1.445, 0.3848, 1.326, 0.4995, 1.445, 0.3848, 1.445, 0.4995, 1.326, 0.4995, 1.445, 0.4995, 1.326, 0.3848, 1.326, 0.3848, 1.445, 0.3848, 1.326, 0.4995, 1.207, 0.3848, 1.326, 0.4995, 1.326, 0.3848, 1.207, 0.4995, 1.326, 0.3848, 1.326, 0.4995, 1.207, 0.4995, 1.326, 0.4995, 1.207, 0.3848, 1.207, 0.3848, 1.326, 0.3848, 1.207, 0.4995, 1.088, 0.3848, 1.207, 0.4995, 1.207, 0.3848, 1.088, 0.4995, 1.207, 0.3848, 1.207, 0.4995, 1.088, 0.4995, 1.207, 0.4995, 1.088, 0.3848, 0.6719, 0.3838, 0.9995, 0.4775, 0.7446, 0.3838, 0.7446, 0.3838, 0.9995, 0.4775, 0.8247, 0.3838, 0.8247, 0.3838, 0.9995, 0.4775, 0.9121, 0.3838, 0.9121, 0.3838, 0.9995, 0.4775, 1.003, 0.3838, 1.003, 0.3838, 0.9995, 0.4775, 1.094, 0.3838, 1.094, 0.3838, 0.9995, 0.4775, 1.181, 0.3838, 1.181, 0.3838, 0.9995, 0.4775, 1.261, 0.3838, 1.261, 0.3838, 0.9995, 0.4775, 1.331, 0.3838, 0.7402, 0.3838, 0.9995, 0.4775, 0.6719, 0.3838, 0.8208, 0.3838, 0.9995, 0.4775, 0.7402, 0.3838, 0.9082, 0.3838, 0.9995, 0.4775, 0.8208, 0.3838, 0.999, 0.3838, 0.9995, 0.4775, 0.9082, 0.3838, 1.089, 0.3838, 0.9995, 0.4775, 0.999, 0.3838, 1.177, 0.3838, 0.9995, 0.4775, 1.089, 0.3838, 1.257, 0.3838, 0.9995, 0.4775, 1.177, 0.3838, 1.327, 0.3838, 0.9995, 0.4775, 1.257, 0.3838, 1.257, 0.3838, 1.0, 0.4775, 1.327, 0.3838, 1.177, 0.3838, 1.0, 0.4775, 1.257, 0.3838, 1.09, 0.3838, 1.0, 0.4775, 1.177, 0.3838, 0.999, 0.3838, 1.0, 0.4775, 1.09, 0.3838, 0.9087, 0.3838, 1.0, 0.4775, 0.999, 0.3838, 0.8213, 0.3838, 1.0, 0.4775, 0.9087, 0.3838, 0.7407, 0.3838, 1.0, 0.4775, 0.8213, 0.3838, 0.6719, 0.3838, 1.0, 0.4775, 0.7407, 0.3838, 0.7446, 0.3838, 1.0, 0.4775, 0.6724, 0.3838, 0.8252, 0.3838, 1.0, 0.4775, 0.7446, 0.3838, 0.9126, 0.3838, 1.0, 0.4775, 0.8252, 0.3838, 1.003, 0.3838, 1.0, 0.4775, 0.9126, 0.3838, 1.094, 0.3838, 1.0, 0.4775, 1.003, 0.3838, 1.181, 0.3838, 1.0, 0.4775, 1.094, 0.3838, 1.261, 0.3838, 1.0, 0.4775, 1.181, 0.3838, 1.331, 0.3838, 1.0, 0.4775, 1.261, 0.3838, 0.6719, 0.3838, 0.7446, 0.3838, 0.9995, 0.4775, 0.7446, 0.3838, 0.8247, 0.3838, 0.9995, 0.4775, 0.8247, 0.3838, 0.9121, 0.3838, 0.9995, 0.4775, 0.9121, 0.3838, 1.003, 0.3838, 0.9995, 0.4775, 1.003, 0.3838, 1.094, 0.3838, 0.9995, 0.4775, 1.094, 0.3838, 1.181, 0.3838, 0.9995, 0.4775, 1.181, 0.3838, 1.261, 0.3838, 0.9995, 0.4775, 1.261, 0.3838, 1.331, 0.3838, 0.9995, 0.4775, 0.7402, 0.3838, 0.6719, 0.3838, 0.9995, 0.4775, 0.8208, 0.3838, 0.7402, 0.3838, 0.9995, 0.4775, 0.9082, 0.3838, 0.8208, 0.3838, 0.9995, 0.4775, 0.999, 0.3838, 0.9082, 0.3838, 0.9995, 0.4775, 1.089, 0.3838, 0.999, 0.3838, 0.9995, 0.4775, 1.177, 0.3838, 1.089, 0.3838, 0.9995, 0.4775, 1.257, 0.3838, 1.177, 0.3838, 0.9995, 0.4775, 1.327, 0.3838, 1.257, 0.3838, 0.9995, 0.4775, 1.257, 0.3838, 1.327, 0.3838, 1.0, 0.4775, 1.177, 0.3838, 1.257, 0.3838, 1.0, 0.4775, 1.09, 0.3838, 1.177, 0.3838, 1.0, 0.4775, 0.999, 0.3838, 1.09, 0.3838, 1.0, 0.4775, 0.9087, 0.3838, 0.999, 0.3838, 1.0, 0.4775, 0.8213, 0.3838, 0.9087, 0.3838, 1.0, 0.4775, 0.7407, 0.3838, 0.8213, 0.3838, 1.0, 0.4775, 0.6719, 0.3838, 0.7407, 0.3838, 1.0, 0.4775, 0.7446, 0.3838, 0.6724, 0.3838, 1.0, 0.4775, 0.8252, 0.3838, 0.7446, 0.3838, 1.0, 0.4775, 0.9126, 0.3838, 0.8252, 0.3838, 1.0, 0.4775, 1.003, 0.3838, 0.9126, 0.3838, 1.0, 0.4775, 1.094, 0.3838, 1.003, 0.3838, 1.0, 0.4775, 1.181, 0.3838, 1.094, 0.3838, 1.0, 0.4775, 1.261, 0.3838, 1.181, 0.3838, 1.0, 0.4775, 1.331, 0.3838, 1.261, 0.3838, 1.0, 0.4775])
me_cylindershape.materials.append(mat_floortile_tilingtexture_mat)
me_cylindershape.update()
me_cylindershape.normals_split_custom_set([tuple(v) for v in zip(*[iter([-3.665e-05, -3.726e-05, -1.0, -0.1959, 0.002301, -0.9806, -3.663e-05, -4.611e-06, -1.0, -3.663e-05, -4.611e-06, -1.0, -0.1959, 0.002301, -0.9806, -0.1959, 0.0023, -0.9806, -0.1959, 0.002301, -0.9806, -0.3841, 0.002543, -0.9233, -0.1959, 0.0023, -0.9806, -0.1959, 0.0023, -0.9806, -0.3841, 0.002543, -0.9233, -0.3841, 0.002499, -0.9233, -0.3841, 0.002543, -0.9233, -0.5572, 0.002729, -0.8304, -0.3841, 0.002499, -0.9233, -0.3841, 0.002499, -0.9233, -0.5572, 0.002729, -0.8304, -0.5572, 0.002728, -0.8304, -0.5572, 0.002729, -0.8304, -0.7064, 0.002803, -0.7078, -0.5572, 0.002728, -0.8304, -0.5572, 0.002728, -0.8304, -0.7064, 0.002803, -0.7078, -0.7064, 0.002757, -0.7078, -0.7064, 0.002803, -0.7078, -0.8314, 0.002702, -0.5556, -0.7064, 0.002757, -0.7078, -0.7064, 0.002757, -0.7078, -0.8314, 0.002702, -0.5556, -0.8314, 0.002749, -0.5556, -0.8314, 0.002702, -0.5556, -0.9239, 0.002527, -0.3826, -0.8314, 0.002749, -0.5556, -0.8314, 0.002749, -0.5556, -0.9239, 0.002527, -0.3826, -0.9239, 0.002526, -0.3826, -0.9239, 0.002527, -0.3826, -0.9809, 0.002278, -0.1946, -0.9239, 0.002526, -0.3826, -0.9239, 0.002526, -0.3826, -0.9809, 0.002278, -0.1946, -0.9809, 0.002328, -0.1946, -0.9809, 0.002278, -0.1946, -1.0, 0.0009819, 0.0009818, -0.9809, 0.002328, -0.1946, -0.9809, 0.002328, -0.1946, -1.0, 0.0009819, 0.0009818, -1.0, 0.0009808, 0.0009807, -1.0, 0.0009819, 0.0009818, -0.9804, 0.001146, 0.197, -1.0, 0.0009808, 0.0009807, -1.0, 0.0009808, 0.0009807, -0.9804, 0.001146, 0.197, -0.9804, 0.001145, 0.197, -0.9804, 0.001146, 0.197, -0.9228, 0.001281, 0.3853, -0.9804, 0.001145, 0.197, -0.9804, 0.001145, 0.197, -0.9228, 0.001281, 0.3853, -0.9228, 0.001259, 0.3852, -0.9228, 0.001281, 0.3853, -0.8297, 0.001364, 0.5582, -0.9228, 0.001259, 0.3852, -0.9228, 0.001259, 0.3852, -0.8297, 0.001364, 0.5582, -0.8297, 0.001364, 0.5581, -0.8297, 0.001364, 0.5582, -0.7071, 0.001487, 0.7071, -0.8297, 0.001364, 0.5581, -0.8297, 0.001364, 0.5581, -0.7071, 0.001487, 0.7071, -0.7071, 0.001487, 0.7071, -0.7071, 0.001487, 0.7071, -0.555, 0.001354, 0.8318, -0.7071, 0.001487, 0.7071, -0.7071, 0.001487, 0.7071, -0.555, 0.001354, 0.8318, -0.555, 0.001385, 0.8319, -0.555, 0.001354, 0.8318, -0.3822, 0.001166, 0.9241, -0.555, 0.001385, 0.8319, -0.555, 0.001385, 0.8319, -0.3822, 0.001166, 0.9241, -0.3822, 0.00121, 0.9241, -0.3822, 0.001166, 0.9241, -0.1944, 0.001086, 0.9809, -0.3822, 0.00121, 0.9241, -0.3822, 0.00121, 0.9241, -0.1944, 0.001086, 0.9809, -0.1944, 0.001086, 0.9809, -0.1944, 0.001086, 0.9809, 0.0009818, 0.0009819, 1.0, -0.1944, 0.001086, 0.9809, -0.1944, 0.001086, 0.9809, 0.0009818, 0.0009819, 1.0, 0.0009808, 0.0009808, 1.0, 0.0009818, 0.0009819, 1.0, 0.197, 0.001146, 0.9804, 0.0009808, 0.0009808, 1.0, 0.0009808, 0.0009808, 1.0, 0.197, 0.001146, 0.9804, 0.197, 0.001145, 0.9804, 0.197, 0.001146, 0.9804, 0.3853, 0.001281, 0.9228, 0.197, 0.001145, 0.9804, 0.197, 0.001145, 0.9804, 0.3853, 0.001281, 0.9228, 0.3852, 0.001259, 0.9228, 0.3853, 0.001281, 0.9228, 0.5581, 0.001364, 0.8297, 0.3852, 0.001259, 0.9228, 0.3852, 0.001259, 0.9228, 0.5581, 0.001364, 0.8297, 0.5581, 0.001363, 0.8297, 0.5581, 0.001364, 0.8297, 0.7071, 0.001487, 0.7071, 0.5581, 0.001363, 0.8297, 0.5581, 0.001363, 0.8297, 0.7071, 0.001487, 0.7071, 0.7071, 0.001382, 0.7071, 0.7071, 0.001487, 0.7071, 0.8318, 0.001354, 0.555, 0.7071, 0.001382, 0.7071, 0.7071, 0.001382, 0.7071, 0.8318, 0.001354, 0.555, 0.8318, 0.001341, 0.555, 0.8318, 0.001354, 0.555, 0.9241, 0.001166, 0.3822, 0.8318, 0.001341, 0.555, 0.7071, 0.001382, 0.7071, 0.8318, 0.001341, 0.555, 0.7071, 0.001487, 0.7071, 0.5581, 0.001363, 0.8297, 0.7071, 0.001382, 0.7071, 0.7071, 0.001487, 0.7071, 0.7071, 0.001487, 0.7071, 0.8318, 0.001341, 0.555, 0.8319, 0.001385, 0.555, 0.5581, 0.001364, 0.8297, 0.7071, 0.001382, 0.7071, 0.5581, 0.001363, 0.8297, 0.3852, 0.001259, 0.9228, 0.5581, 0.001364, 0.8297, 0.5581, 0.001363, 0.8297, 0.3853, 0.001281, 0.9228, 0.5581, 0.001364, 0.8297, 0.3852, 0.001259, 0.9228, 0.197, 0.001145, 0.9804, 0.3853, 0.001281, 0.9228, 0.3852, 0.001259, 0.9228, 0.197, 0.001146, 0.9804, 0.3853, 0.001281, 0.9228, 0.197, 0.001145, 0.9804, 0.0009808, 0.0009807, 1.0, 0.197, 0.001146, 0.9804, 0.197, 0.001145, 0.9804, 0.0009818, 0.0009819, 1.0, 0.197, 0.001146, 0.9804, 0.0009808, 0.0009807, 1.0, -0.1944, 0.001086, 0.9809, 0.0009818, 0.0009819, 1.0, 0.0009808, 0.0009807, 1.0, -0.1944, 0.001086, 0.9809, 0.0009818, 0.0009819, 1.0, -0.1944, 0.001086, 0.9809, -0.3822, 0.00121, 0.9241, -0.1944, 0.001086, 0.9809, -0.1944, 0.001086, 0.9809, -0.3822, 0.001166, 0.9241, -0.1944, 0.001086, 0.9809, -0.3822, 0.00121, 0.9241, -0.555, 0.001385, 0.8319, -0.3822, 0.001166, 0.9241, -0.3822, 0.00121, 0.9241, -0.555, 0.001354, 0.8318, -0.3822, 0.001166, 0.9241, -0.555, 0.001385, 0.8319, -0.7071, 0.001487, 0.7071, -0.555, 0.001354, 0.8318, -0.555, 0.001385, 0.8319, -0.7071, 0.001487, 0.7071, -0.555, 0.001354, 0.8318, -0.7071, 0.001487, 0.7071, -0.8297, 0.001363, 0.5581, -0.7071, 0.001487, 0.7071, -0.7071, 0.001487, 0.7071, -0.8297, 0.001364, 0.5582, -0.7071, 0.001487, 0.7071, -0.8297, 0.001363, 0.5581, -0.9228, 0.001259, 0.3852, -0.8297, 0.001364, 0.5582, -0.8297, 0.001363, 0.5581, -0.9228, 0.001281, 0.3853, -0.8297, 0.001364, 0.5582, -0.9228, 0.001259, 0.3852, -0.9804, 0.001145, 0.197, -0.9228, 0.001281, 0.3853, -0.9228, 0.001259, 0.3852, -0.9804, 0.001146, 0.197, -0.9228, 0.001281, 0.3853, -0.9804, 0.001145, 0.197, -1.0, 0.0009808, 0.0009807, -0.9804, 0.001146, 0.197, -0.9804, 0.001145, 0.197, -1.0, 0.0009819, 0.0009818, -0.9804, 0.001146, 0.197, -1.0, 0.0009808, 0.0009807, -0.9809, 0.002328, -0.1946, -1.0, 0.0009819, 0.0009818, -1.0, 0.0009808, 0.0009807, -0.9809, 0.002278, -0.1946, -1.0, 0.0009819, 0.0009818, -0.9809, 0.002328, -0.1946, -0.9239, 0.002527, -0.3826, -0.9809, 0.002278, -0.1946, -0.9809, 0.002328, -0.1946, -0.9239, 0.002527, -0.3826, -0.9809, 0.002278, -0.1946, -0.9239, 0.002527, -0.3826, -0.8314, 0.002749, -0.5556, -0.9239, 0.002527, -0.3826, -0.9239, 0.002527, -0.3826, -0.8314, 0.002702, -0.5556, -0.9239, 0.002527, -0.3826, -0.8314, 0.002749, -0.5556, -0.7064, 0.002757, -0.7078, -0.8314, 0.002702, -0.5556, -0.8314, 0.002749, -0.5556, -0.7064, 0.002803, -0.7078, -0.8314, 0.002702, -0.5556, -0.7064, 0.002757, -0.7078, -0.5572, 0.002728, -0.8304, -0.7064, 0.002803, -0.7078, -0.7064, 0.002757, -0.7078, -0.5572, 0.002729, -0.8304, -0.7064, 0.002803, -0.7078, -0.5572, 0.002728, -0.8304, -0.3841, 0.002499, -0.9233, -0.5572, 0.002729, -0.8304, -0.5572, 0.002728, -0.8304, -0.3841, 0.002543, -0.9233, -0.5572, 0.002729, -0.8304, -0.3841, 0.002499, -0.9233, -0.1959, 0.0023, -0.9806, -0.3841, 0.002543, -0.9233, -0.3841, 0.002499, -0.9233, -0.1959, 0.002301, -0.9806, -0.3841, 0.002543, -0.9233, -0.1959, 0.0023, -0.9806, -3.664e-05, -4.551e-06, -1.0, -0.1959, 0.002301, -0.9806, -0.1959, 0.0023, -0.9806, -3.669e-05, -3.72e-05, -1.0, -0.1959, 0.002301, -0.9806, -3.664e-05, -4.551e-06, -1.0, 0.1954, 1.128e-07, -0.9807, 3.709e-05, 4.789e-06, -1.0, 3.706e-05, -4.53e-06, -1.0, 0.1954, -5.493e-07, -0.9807, 3.709e-05, 4.789e-06, -1.0, 0.1954, 1.128e-07, -0.9807, 0.3832, 1.068e-07, -0.9237, 0.1954, -5.493e-07, -0.9807, 0.1954, 1.128e-07, -0.9807, 0.383, 1.143e-07, -0.9237, 0.1954, -5.493e-07, -0.9807, 0.3832, 1.068e-07, -0.9237, 0.5558, 3.367e-07, -0.8313, 0.383, 1.143e-07, -0.9237, 0.3832, 1.068e-07, -0.9237, 0.5559, 6.878e-08, -0.8312, 0.383, 1.143e-07, -0.9237, 0.5558, 3.367e-07, -0.8313, 0.7078, 6.98e-08, -0.7064, 0.5559, 6.878e-08, -0.8312, 0.5558, 3.367e-07, -0.8313, 0.1954, 5.642e-08, -0.9807, 3.706e-05, 4.73e-06, -1.0, 3.706e-05, -4.589e-06, -1.0, 0.1954, -6.071e-07, -0.9807, 3.706e-05, 4.73e-06, -1.0, 0.1954, 5.642e-08, -0.9807, 0.3832, 4.384e-08, -0.9237, 0.1954, -6.071e-07, -0.9807, 0.1954, 5.642e-08, -0.9807, 0.383, 6.436e-08, -0.9237, 0.1954, -6.071e-07, -0.9807, 0.3832, 4.384e-08, -0.9237, 0.5559, 6.878e-08, -0.8312, 0.383, 6.436e-08, -0.9237, 0.3832, 4.384e-08, -0.9237, 0.5559, 7.447e-08, -0.8312, 0.383, 6.436e-08, -0.9237, 0.5559, 6.878e-08, -0.8312, 0.7078, 5.614e-08, -0.7064, 0.5559, 7.447e-08, -0.8312, 0.5559, 6.878e-08, -0.8312, 0.7078, 5.614e-08, -0.7064, 0.5559, 6.878e-08, -0.8312, 0.7078, 6.98e-08, -0.7064, 0.7078, -5.919e-07, -0.7064, 0.5559, 7.447e-08, -0.8312, 0.7078, 5.614e-08, -0.7064, 0.8302, -8.166e-08, -0.5575, 0.7078, 5.614e-08, -0.7064, 0.7078, 6.98e-08, -0.7064, 0.8302, -1.456e-07, -0.5575, 0.7078, -5.919e-07, -0.7064, 0.7078, 5.614e-08, -0.7064, 0.8301, 1.088e-07, -0.5576, 0.7078, 5.614e-08, -0.7064, 0.8302, -8.166e-08, -0.5575, 0.8301, 1.025e-07, -0.5576, 0.7078, -5.919e-07, -0.7064, 0.8302, -1.456e-07, -0.5575, 0.923, 5.752e-08, -0.3847, 0.8301, 1.088e-07, -0.5576, 0.8302, -8.166e-08, -0.5575, 0.923, 2.376e-08, -0.3847, 0.8301, 1.025e-07, -0.5576, 0.8302, -1.456e-07, -0.5575, 0.923, 7.953e-08, -0.3848, 0.8301, 1.088e-07, -0.5576, 0.923, 5.752e-08, -0.3847, 0.923, 8.114e-08, -0.3848, 0.8301, 1.025e-07, -0.5576, 0.923, 2.376e-08, -0.3847, 0.9804, 2.91e-08, -0.1968, 0.923, 7.953e-08, -0.3848, 0.923, 5.752e-08, -0.3847, 0.9804, 3.952e-08, -0.1968, 0.923, 8.114e-08, -0.3848, 0.923, 2.376e-08, -0.3847, 0.9804, 9.883e-10, -0.1968, 0.923, 7.953e-08, -0.3848, 0.9804, 2.91e-08, -0.1968, 0.9804, 1.161e-09, -0.1968, 0.923, 8.114e-08, -0.3848, 0.9804, 3.952e-08, -0.1968, 1.0, 2.795e-09, -0.0009903, 0.9804, 9.883e-10, -0.1968, 0.9804, 2.91e-08, -0.1968, 1.0, 2.795e-09, -0.0009903, 0.9804, 1.161e-09, -0.1968, 0.9804, 3.952e-08, -0.1968, 1.0, -5.335e-10, -0.0009924, 0.9804, 9.883e-10, -0.1968, 1.0, 2.795e-09, -0.0009903, 1.0, -4.586e-10, -0.0009924, 0.9804, 1.161e-09, -0.1968, 1.0, 2.795e-09, -0.0009903, 0.9809, 0.001086, 0.1944, 1.0, -5.335e-10, -0.0009924, 1.0, 2.795e-09, -0.0009903, 0.9809, 0.001086, 0.1944, 1.0, -4.586e-10, -0.0009924, 1.0, 2.795e-09, -0.0009903, 0.9809, 0.001086, 0.1944, 1.0, -5.335e-10, -0.0009924, 0.9809, 0.001086, 0.1944, 0.9809, 0.001086, 0.1944, 1.0, -4.586e-10, -0.0009924, 0.9809, 0.001086, 0.1944, 0.9241, 0.00121, 0.3822, 0.9809, 0.001086, 0.1944, 0.9809, 0.001086, 0.1944, 0.9241, 0.001206, 0.3822, 0.9809, 0.001086, 0.1944, 0.9809, 0.001086, 0.1944, 0.9241, 0.001206, 0.3822, 0.9809, 0.001086, 0.1944, 0.9241, 0.00121, 0.3822, 0.9241, 0.001166, 0.3822, 0.9809, 0.001086, 0.1944, 0.9241, 0.001206, 0.3822, 0.8319, 0.001385, 0.555, 0.9241, 0.001206, 0.3822, 0.9241, 0.00121, 0.3822, 0.8318, 0.001341, 0.555, 0.9241, 0.001166, 0.3822, 0.9241, 0.001206, 0.3822, 0.8318, 0.001341, 0.555, 0.9241, 0.001206, 0.3822, 0.8319, 0.001385, 0.555, 0.0009829, -1.0, 0.000983, 0.0009831, -1.0, 0.0009829, 0.0009831, -1.0, 0.0009829, 0.0009831, -1.0, 0.0009829, 0.0009831, -1.0, 0.0009829, 0.000983, -1.0, 0.0009829, 0.000983, -1.0, 0.0009829, 0.0009831, -1.0, 0.0009829, 0.000983, -1.0, 0.000983, 0.000983, -1.0, 0.000983, 0.0009831, -1.0, 0.0009829, 0.000983, -1.0, 0.000983, 0.000983, -1.0, 0.000983, 0.0009831, -1.0, 0.0009829, 0.0009831, -1.0, 0.0009829, 0.0009831, -1.0, 0.0009829, 0.0009831, -1.0, 0.0009829, 0.0009831, -1.0, 0.0009829, 0.0009831, -1.0, 0.0009829, 0.0009831, -1.0, 0.0009829, 0.000983, -1.0, 0.0009829, 0.000983, -1.0, 0.0009829, 0.0009831, -1.0, 0.0009829, 0.001017, -1.0, 0.001017, 0.000983, -1.0, 0.000983, 0.000983, -1.0, 0.000983, 0.0009831, -1.0, 0.0009829, 0.000983, -1.0, 0.000983, 0.000983, -1.0, 0.000983, 0.000983, -1.0, 0.000983, 0.0009831, -1.0, 0.0009829, 0.000983, -1.0, 0.000983, 0.000983, -1.0, 0.000983, 0.000983, -1.0, 0.000983, 0.000983, -1.0, 0.000983, 0.0009831, -1.0, 0.0009829, 0.000983, -1.0, 0.0009829, 0.000983, -1.0, 0.000983, 0.000983, -1.0, 0.000983, 0.0009831, -1.0, 0.0009829, 0.000983, -1.0, 0.000983, 0.000983, -1.0, 0.0009829, 0.000983, -1.0, 0.000983, 0.000983, -1.0, 0.000983, 0.0009831, -1.0, 0.0009829, 0.0009831, -1.0, 0.0009829, 0.000983, -1.0, 0.000983, 0.000983, -1.0, 0.000983, 0.0009831, -1.0, 0.0009829, 0.000983, -1.0, 0.000983, 0.0009829, -1.0, 0.0009831, 0.0009831, -1.0, 0.0009829, 0.000983, -1.0, 0.000983, 0.0009831, -1.0, 0.0009829, 0.0009831, -1.0, 0.0009829, 0.000983, -1.0, 0.000983, 0.0009831, -1.0, 0.0009829, 0.000983, -1.0, 0.000983, 0.000983, -1.0, 0.000983, 0.0009831, -1.0, 0.0009829, 0.000983, -1.0, 0.000983, 0.000983, -1.0, 0.000983, 0.000983, -1.0, 0.000983, 0.000983, -1.0, 0.0009829, 0.000983, -1.0, 0.000983, 0.000983, -1.0, 0.000983, 0.0009831, -1.0, 0.0009829, 0.000983, -1.0, 0.000983, 0.000983, -1.0, 0.0009829, 0.000983, -1.0, 0.000983, 0.000983, -1.0, 0.000983, 0.0009831, -1.0, 0.0009829, 0.000983, -1.0, 0.000983, 0.000983, -1.0, 0.000983, 0.0009831, -1.0, 0.0009829, 0.000983, -1.0, 0.000983, 0.000983, -1.0, 0.000983, 0.000983, -1.0, 0.000983, 0.0009831, -1.0, 0.0009829, 0.000983, -1.0, 0.000983, 0.000983, -1.0, 0.000983, 0.000983, -1.0, 0.000983, 0.000983, -1.0, 0.000983, 0.0009831, -1.0, 0.0009829, 0.0009831, -1.0, 0.0009829, 0.000983, -1.0, 0.000983, 0.000983, -1.0, 0.000983, 0.000983, -1.0, 0.000983, 0.000983, -1.0, 0.000983, 0.0009831, -1.0, 0.0009829, 0.000983, -1.0, 0.000983, 0.000983, -1.0, 0.000983, 0.000983, -1.0, 0.000983, 0.0009831, -1.0, 0.0009829, 0.000983, -1.0, 0.000983, 0.000983, -1.0, 0.000983, -2.639e-08, 1.0, -0.0009588, -1.4e-08, 1.0, -0.0009588, 4.686e-10, 1.0, -0.0009588, -1.4e-08, 1.0, -0.0009588, 2.905e-08, 1.0, -0.0009588, 4.686e-10, 1.0, -0.0009588, 2.905e-08, 1.0, -0.0009588, 4.939e-08, 1.0, -0.0009588, 4.686e-10, 1.0, -0.0009588, 4.939e-08, 1.0, -0.0009588, 5.111e-08, 1.0, -0.0009588, 4.686e-10, 1.0, -0.0009588, 5.111e-08, 1.0, -0.0009588, 2.852e-09, 1.0, -0.0009588, 4.686e-10, 1.0, -0.0009588, 2.852e-09, 1.0, -0.0009588, -8.012e-08, 1.0, -0.0009588, 4.686e-10, 1.0, -0.0009588, -8.012e-08, 1.0, -0.0009588, 3.91e-08, 1.0, -0.0009588, 4.686e-10, 1.0, -0.0009588, 3.91e-08, 1.0, -0.0009588, -1.103e-08, 1.0, -0.001055, 4.686e-10, 1.0, -0.0009588, 5.902e-08, 1.0, -0.0009588, -5.101e-09, 1.0, -0.0009588, 4.677e-09, 1.0, -0.0009587, 2.285e-08, 1.0, -0.0009588, 5.902e-08, 1.0, -0.0009588, 4.677e-09, 1.0, -0.0009587, -2.759e-08, 1.0, -0.0009588, 2.285e-08, 1.0, -0.0009588, 4.677e-09, 1.0, -0.0009587, -2.801e-07, 1.0, -0.0009588, -2.759e-08, 1.0, -0.0009588, 4.677e-09, 1.0, -0.0009587, -2.062e-07, 1.0, -0.0009588, -2.801e-07, 1.0, -0.0009588, 4.677e-09, 1.0, -0.0009587, 4.395e-08, 1.0, -0.0009588, -2.062e-07, 1.0, -0.0009588, 4.677e-09, 1.0, -0.0009587, 2.232e-08, 1.0, -0.0009586, 4.395e-08, 1.0, -0.0009588, 4.677e-09, 1.0, -0.0009587, -2.985e-08, 1.0, -0.0009585, 2.232e-08, 1.0, -0.0009586, 4.677e-09, 1.0, -0.0009587, 2.411e-08, 1.0, -0.0009585, -1.157e-08, 1.0, -0.0009585, -4.494e-09, 1.0, -0.0009587, -8.364e-08, 1.0, -0.0009586, 2.411e-08, 1.0, -0.0009585, -4.494e-09, 1.0, -0.0009587, 1.663e-07, 1.0, -0.0009588, -8.364e-08, 1.0, -0.0009586, -4.494e-09, 1.0, -0.0009587, 2.404e-07, 1.0, -0.0009588, 1.663e-07, 1.0, -0.0009588, -4.494e-09, 1.0, -0.0009587, 7.357e-08, 1.0, -0.0009588, 2.404e-07, 1.0, -0.0009588, -4.494e-09, 1.0, -0.0009587, 2.331e-08, 1.0, -0.0009588, 7.357e-08, 1.0, -0.0009588, -4.494e-09, 1.0, -0.0009587, -1.251e-08, 1.0, -0.0009588, 2.331e-08, 1.0, -0.0009588, -4.494e-09, 1.0, -0.0009587, -3.635e-08, 1.0, -0.0009588, -1.251e-08, 1.0, -0.0009588, -4.494e-09, 1.0, -0.0009587, 7.2e-08, 1.0, -0.0009588, -1.479e-08, 1.0, -0.0009588, 4.008e-10, 1.0, -0.0009588, 2.89e-08, 1.0, -0.0009588, 7.2e-08, 1.0, -0.0009588, 4.008e-10, 1.0, -0.0009588, 8.353e-09, 1.0, -0.0009588, 2.89e-08, 1.0, -0.0009588, 4.008e-10, 1.0, -0.0009588, 6.956e-09, 1.0, -0.0009588, 8.353e-09, 1.0, -0.0009588, 4.008e-10, 1.0, -0.0009588, -4.281e-08, 1.0, -0.0009588, 6.956e-09, 1.0, -0.0009588, 4.008e-10, 1.0, -0.0009588, 4.066e-08, 1.0, -0.0009588, -4.281e-08, 1.0, -0.0009588, 4.008e-10, 1.0, -0.0009588, 1.906e-08, 1.0, -0.0009588, 4.066e-08, 1.0, -0.0009588, 4.008e-10, 1.0, -0.0009588, -3.132e-08, 1.0, -0.0009588, 1.906e-08, 1.0, -0.0009588, 4.008e-10, 1.0, -0.0009588])] * 3)])

# ---- objects
ob_cylindershape = bpy.data.objects.new('CYLINDERSHAPE', me_cylindershape)

# ---- transforms, parenting, visibility, modifiers, constraints
ob_cylindershape.location = (0.0, 0.0, 0.0)

# ---- collection membership
scene.collection.objects.link(ob_cylindershape)

# ---- scene / render settings (as saved in the file)
scene.frame_start = 1; scene.frame_end = 250; scene.frame_set(1)
scene.render.engine = 'BLENDER_EEVEE_NEXT'
scene.render.bake_bias = 0.0
scene.render.bake_samples = 0
scene.cycles.sampling_pattern = 'TABULATED_SOBOL'
scene.eevee.use_volume_custom_range = False
bpy.context.view_layer.update()

# ---- added for rendering (the .blend has no active camera and no usable light): camera, sun + grey world if the file has none
cam_auto = bpy.data.cameras.new('AutoCamera')
cam_auto.lens = 50.0
cam_auto.sensor_width = 36.0
cam_auto.clip_end = 1000.0
ob_auto_camera = bpy.data.objects.new('AutoCamera', cam_auto)
scene.collection.objects.link(ob_auto_camera)
ob_auto_camera.location = (3.2009, -2.84108, 2.56072)
ob_auto_camera.rotation_euler = (1.09748, -7.21219e-08, 0.694738)
scene.camera = ob_auto_camera
light_auto_sun = bpy.data.lights.new('AutoSun', 'SUN')
light_auto_sun.energy = 3.0
light_auto_sun.angle = 0.0523599
ob_auto_sun = bpy.data.objects.new('AutoSun', light_auto_sun)
scene.collection.objects.link(ob_auto_sun)
ob_auto_sun.rotation_euler = (0.872665, 0.174533, 0.523599)
if scene.world is None:
    world_auto = bpy.data.worlds.new('AutoWorld')
    world_auto.color = (0.3, 0.3, 0.3)
    scene.world = world_auto
bpy.context.view_layer.update()
